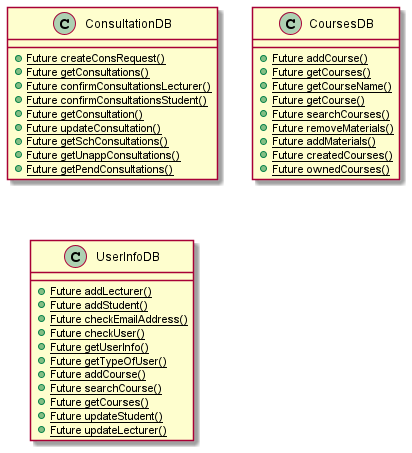

The diagram above was rendered by PlantUML. Its source (embedded in the PNG):
@startuml

class "ConsultationDB" {
  {static} +Future createConsRequest()
  {static} +Future getConsultations()
  {static} +Future confirmConsultationsLecturer()
  {static} +Future confirmConsultationsStudent()
  {static} +Future getConsultation()
  {static} +Future updateConsultation()
  {static} +Future getSchConsultations()
  {static} +Future getUnappConsultations()
  {static} +Future getPendConsultations()
}

class "CoursesDB" {
  {static} +Future addCourse()
  {static} +Future getCourses()
  {static} +Future getCourseName()
  {static} +Future getCourse()
  {static} +Future searchCourses()
  {static} +Future removeMaterials()
  {static} +Future addMaterials()
  {static} +Future createdCourses()
  {static} +Future ownedCourses()
}

class "UserInfoDB" {
  {static} +Future addLecturer()
  {static} +Future addStudent()
  {static} +Future checkEmailAddress()
  {static} +Future checkUser()
  {static} +Future getUserInfo()
  {static} +Future getTypeOfUser()
  {static} +Future addCourse()
  {static} +Future searchCourse()
  {static} +Future getCourses()
  {static} +Future updateStudent()
  {static} +Future updateLecturer()
}

@enduml